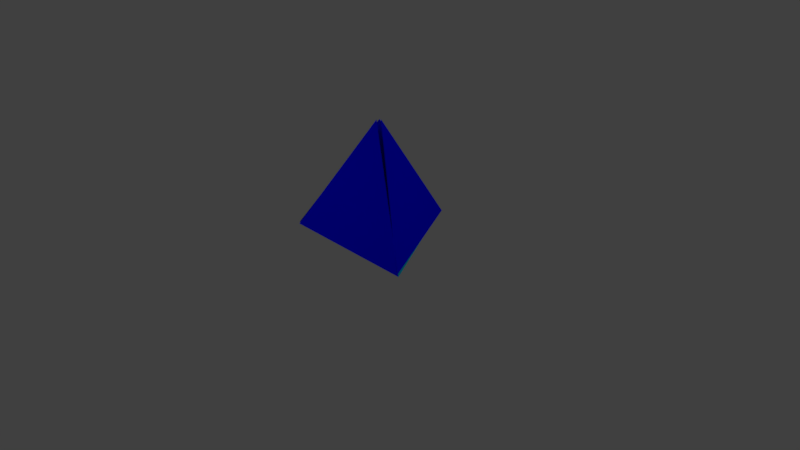 # Source: Terraedro_articulado_SEM_bones.blend  (saved by Blender 2.78.0; exported with 4.5.12 LTS)
import bpy
from mathutils import Matrix  # noqa: F401  (used for matrix-valued properties, if any)

bpy.ops.wm.read_factory_settings(use_empty=True)
scene = bpy.context.scene
scene.name = 'Scene'

# ---- collections
col_collection_1 = bpy.data.collections.new('Collection 1'); scene.collection.children.link(col_collection_1)

# ---- materials (node trees are filled in below, after node groups)
mat_faceanterior = bpy.data.materials.new('FaceAnterior')
mat_faceanterior.alpha_threshold = 0.0
mat_faceanterior.use_transparent_shadow = False
mat_faceanterior.diffuse_color = (0.0, 0.0, 1.0, 1.0)
mat_faceanterior.roughness = 0.5
mat_cor_de_dentro = bpy.data.materials.new('Cor de Dentro')
mat_cor_de_dentro.alpha_threshold = 0.0
mat_cor_de_dentro.use_transparent_shadow = False
mat_cor_de_dentro.diffuse_color = (0.003736, 0.0, 1.0, 1.0)
mat_cor_de_dentro.specular_color = (1.0, 0.9069, 0.8795)
mat_cor_de_dentro.roughness = 0.5
mat_cor_de_dentro.specular_intensity = 0.9637
mat_material = bpy.data.materials.new('Material')
mat_material.alpha_threshold = 0.0
mat_material.use_transparent_shadow = False
mat_material.diffuse_color = (0.0, 0.711, 0.8, 1.0)
mat_material.roughness = 0.5

# ---- material node trees

# ---- world
world_world = bpy.data.worlds.new('World'); scene.world = world_world
world_world.color = (0.05088, 0.05088, 0.05088)
world_world.use_sun_shadow = False
world_world.sun_shadow_jitter_overblur = 0.0
world_world.cycles.sampling_method = 'MANUAL'

# ---- cameras
cam_camera = bpy.data.cameras.new('Camera')
cam_camera.clip_end = 100.0
cam_camera.lens = 35.0
cam_camera.sensor_width = 32.0
cam_camera.sensor_height = 18.0
cam_camera.ortho_scale = 7.314
cam_camera.dof.focus_distance = 0.0
cam_camera.dof.aperture_fstop = 128.0

# ---- lights
light_point_001 = bpy.data.lights.new('Point.001', 'POINT')
light_point_001.transmission_factor = 0.0
light_point_001.energy = 100.0
light_point_001.shadow_buffer_clip_start = 0.5
light_point_001.shadow_soft_size = 0.1
light_point_001.shadow_maximum_resolution = 0.006
light_point_001.use_absolute_resolution = True
light_point = bpy.data.lights.new('Point', 'POINT')
light_point.transmission_factor = 0.0
light_point.energy = 100.0
light_point.shadow_buffer_clip_start = 0.5
light_point.shadow_soft_size = 0.1
light_point.shadow_maximum_resolution = 0.006
light_point.use_absolute_resolution = True
light_lamp = bpy.data.lights.new('Lamp', 'POINT')
light_lamp.transmission_factor = 0.0
light_lamp.cutoff_distance = 30.0
light_lamp.energy = 100.0
light_lamp.shadow_buffer_clip_start = 1.001
light_lamp.shadow_soft_size = 0.1
light_lamp.shadow_maximum_resolution = 0.006
light_lamp.use_absolute_resolution = True

# ---- meshes
me_plane_002 = bpy.data.meshes.new('Plane.002')
me_plane_002.from_pydata([(0.4775, 0.3406, 1.665), (0.4876, -1.002, -0.008155), (-0.537, 1.047, 0.01193)], [], [(0, 1, 2)])
me_plane_002.materials.append(mat_faceanterior)
me_plane_002.use_remesh_preserve_volume = False
me_plane_002.use_remesh_preserve_attributes = False
me_plane_002.use_mirror_vertex_groups = False
me_plane_002.update()
me_plane_007 = bpy.data.meshes.new('Plane.007')
me_plane_007.from_pydata([(-0.4994, -1.002, -0.008629), (1.485, -1.01, -0.0009575), (0.5033, 0.9953, 0.00407)], [], [(0, 1, 2)])
me_plane_007.materials.append(mat_faceanterior)
me_plane_007.use_remesh_preserve_volume = False
me_plane_007.use_remesh_preserve_attributes = False
me_plane_007.use_mirror_vertex_groups = False
me_plane_007.update()
me_plane_008 = bpy.data.meshes.new('Plane.008')
me_plane_008.from_pydata([(-1.044, 0.0008188, -0.001425), (0.9836, -0.003256, 0.002646), (-0.01988, 2.012, -0.01621)], [], [(0, 1, 2)])
me_plane_008.materials.append(mat_faceanterior)
me_plane_008.use_remesh_preserve_volume = False
me_plane_008.use_remesh_preserve_attributes = False
me_plane_008.use_mirror_vertex_groups = False
me_plane_008.update()
me_plane_004 = bpy.data.meshes.new('Plane.004')
me_plane_004.from_pydata([(-1.0, -1.0, 0.0), (1.005, -1.0, 0.0007385), (-6.812e-06, 1.0, 0.0), (6.812e-06, 1.0, 0.0)], [], [(0, 1, 3, 2)])
me_plane_004.polygons.foreach_set('material_index', [1])
me_plane_004.materials.append(mat_cor_de_dentro)
me_plane_004.materials.append(mat_material)
me_plane_004.use_remesh_preserve_volume = False
me_plane_004.use_remesh_preserve_attributes = False
me_plane_004.use_mirror_vertex_groups = False
me_plane_004.update()
arm_armature_008 = bpy.data.armatures.new('Armature.008')  # bones are not reproduced
arm_armature_007 = bpy.data.armatures.new('Armature.007')  # bones are not reproduced
arm_armature_006 = bpy.data.armatures.new('Armature.006')  # bones are not reproduced
arm_armature_004 = bpy.data.armatures.new('Armature.004')  # bones are not reproduced

# ---- objects
ob_point_001 = bpy.data.objects.new('Point.001', light_point_001)
ob_point = bpy.data.objects.new('Point', light_point)
ob_armature_003 = bpy.data.objects.new('Armature.003', arm_armature_008)
ob_plane_000 = bpy.data.objects.new('Plane.000', me_plane_002)
ob_armature_001 = bpy.data.objects.new('Armature.001', arm_armature_007)
ob_armature_002 = bpy.data.objects.new('Armature.002', arm_armature_006)
ob_plane_001 = bpy.data.objects.new('Plane.001', me_plane_007)
ob_armature = bpy.data.objects.new('Armature', arm_armature_004)
ob_plane_002 = bpy.data.objects.new('Plane.002', me_plane_008)
ob_plane_003 = bpy.data.objects.new('Plane.003', me_plane_004)
ob_lamp = bpy.data.objects.new('Lamp', light_lamp)
ob_camera = bpy.data.objects.new('Camera', cam_camera)

# ---- transforms, parenting, visibility, modifiers, constraints
ob_point_001.location = (-1.222, -4.351, 2.874)
ob_point_001.lineart.crease_threshold = 0.0
ob_point.location = (-3.852, 3.982, 3.279)
ob_point.lineart.crease_threshold = 0.0
ob_armature_003.location = (0.2602, 1.076, 0.03358)
ob_armature_003.rotation_euler = (4.766, 2.387, -1.058)
ob_armature_003.hide_viewport = True
ob_armature_003.lineart.crease_threshold = 0.0
ob_plane_000.parent = ob_armature_003
ob_plane_000.matrix_parent_inverse = Matrix(((0.202, 0.9505, 0.2361, -1.052), (-0.953, 0.2463, -0.1764, -0.0566), (-0.2258, -0.1894, 0.9556, 0.2469), (0.0, 0.0, 0.0, 1.0)))
ob_plane_000.location = (0.2265, 1.096, -0.01045)
ob_plane_000.rotation_euler = (-2.147, 0.9376, 1.602)
ob_plane_000.scale = (0.9771, 0.9771, 0.9771)
ob_plane_000.delta_location = (0.01, 0.0, 0.0)
ob_plane_000.delta_scale = (1.0, 0.866, 1.0)
ob_plane_000.lineart.crease_threshold = 0.0
_vg = ob_plane_000.vertex_groups.new(name='Bone')
for _i, _w in zip([0, 1], [0.4059, 0.2282]): _vg.add([_i], _w, 'REPLACE')
_m = ob_plane_000.modifiers.new('Armature', 'ARMATURE')
_m = ob_plane_000.modifiers.new('Armature.001', 'ARMATURE')
_m = ob_plane_000.modifiers.new('Armature.002', 'ARMATURE')
_m.object = ob_armature_003
ob_armature_001.location = (-0.04042, 1.065, 0.4977)
ob_armature_001.hide_viewport = True
ob_armature_001.lineart.crease_threshold = 0.0
ob_armature_002.location = (-0.7601, 1.127, -0.02363)
ob_armature_002.rotation_euler = (2.253, -1.692, -2.785)
ob_armature_002.scale = (0.3696, 0.3696, 0.3696)
ob_armature_002.hide_viewport = True
ob_armature_002.lineart.crease_threshold = 0.0
ob_plane_001.parent = ob_armature_002
ob_plane_001.matrix_parent_inverse = Matrix(((0.3062, 0.1142, 2.686, 0.1675), (1.357, 2.327, -0.2536, -1.597), (-2.321, 1.376, 0.206, -3.31), (0.0, 0.0, 0.0, 1.0)))
ob_plane_001.location = (-0.7542, 1.06, -4.413e-05)
ob_plane_001.rotation_mode = 'ZYX'
ob_plane_001.rotation_euler = (2.14, 0.9288, 1.606)
ob_plane_001.delta_location = (0.01, 0.0, 0.0)
ob_plane_001.delta_scale = (1.0, 0.866, 1.0)
ob_plane_001.lineart.crease_threshold = 0.0
_vg = ob_plane_001.vertex_groups.new(name='Bone')
for _i, _w in zip([0, 1], [0.1516, 0.223]): _vg.add([_i], _w, 'REPLACE')
_vg = ob_plane_001.vertex_groups.new(name='Bone.001')
for _i, _w in zip([1], [0.02496]): _vg.add([_i], _w, 'REPLACE')
_m = ob_plane_001.modifiers.new('Armature', 'ARMATURE')
_m = ob_plane_001.modifiers.new('Armature.001', 'ARMATURE')
_m.object = ob_armature_002
ob_armature.location = (-0.2349, 0.1513, -0.001244)
ob_armature.rotation_euler = (1.594, -0.0334, 0.008978)
ob_armature.scale = (0.2954, 0.2954, 0.2954)
ob_armature.hide_viewport = True
ob_armature.lineart.crease_threshold = 0.0
ob_plane_002.parent = ob_armature
ob_plane_002.matrix_parent_inverse = Matrix(((3.383, 0.03325, 0.1111, 0.7896), (-0.1104, -0.0732, 3.382, -0.01064), (0.03563, -3.384, -0.07207, 0.5204), (0.0, 0.0, 0.0, 1.0)))
ob_plane_002.location = (-0.2263, 0.1908, 0.004048)
ob_plane_002.rotation_euler = (1.257, -4.682e-05, 0.00154)
ob_plane_002.scale = (0.9914, 0.9914, 0.9914)
ob_plane_002.delta_location = (0.01, 0.0, 0.0)
ob_plane_002.delta_scale = (1.0, 0.866, 1.0)
ob_plane_002.lineart.crease_threshold = 0.0
_vg = ob_plane_002.vertex_groups.new(name='Bone')
_vg = ob_plane_002.vertex_groups.new(name='Bone.001')
ob_plane_003.location = (-0.2564, 1.058, 0.003415)
ob_plane_003.delta_location = (0.01, 0.0, 0.0)
ob_plane_003.delta_scale = (1.0, 0.866, 1.0)
ob_plane_003.lineart.crease_threshold = 0.0
_vg = ob_plane_003.vertex_groups.new(name='Bone')
for _i, _w in zip([0], [0.1381]): _vg.add([_i], _w, 'REPLACE')
_vg = ob_plane_003.vertex_groups.new(name='Bone.001')
for _i, _w in zip([1], [0.1534]): _vg.add([_i], _w, 'REPLACE')
_m = ob_plane_003.modifiers.new('Armature', 'ARMATURE')
ob_lamp.location = (4.076, 3.321, 3.204)
ob_lamp.rotation_euler = (0.6503, 0.05522, 1.866)
ob_lamp.lock_rotations_4d = False
ob_lamp.empty_display_type = 'ARROWS'
ob_lamp.color = (0.0, 0.0, 0.0, 0.0)
ob_lamp.lineart.crease_threshold = 0.0
ob_camera.location = (7.593, -6.123, 5.344)
ob_camera.rotation_euler = (1.109, 0.0, 0.8231)
ob_camera.lock_rotations_4d = False
ob_camera.empty_display_type = 'ARROWS'
ob_camera.color = (0.0, 0.0, 0.0, 0.0)
ob_camera.display_type = 'WIRE'
ob_camera.lineart.crease_threshold = 0.0

# ---- collection membership
col_collection_1.objects.link(ob_point_001)
col_collection_1.objects.link(ob_point)
col_collection_1.objects.link(ob_armature_003)
col_collection_1.objects.link(ob_plane_000)
col_collection_1.objects.link(ob_armature_001)
col_collection_1.objects.link(ob_armature_002)
col_collection_1.objects.link(ob_plane_001)
col_collection_1.objects.link(ob_armature)
col_collection_1.objects.link(ob_plane_002)
col_collection_1.objects.link(ob_plane_003)
col_collection_1.objects.link(ob_lamp)
col_collection_1.objects.link(ob_camera)

# ---- scene / render settings (as saved in the file)
scene.camera = ob_camera
scene.frame_start = 1; scene.frame_end = 100; scene.frame_set(5)
scene.render.engine = 'BLENDER_EEVEE_NEXT'
scene.render.resolution_percentage = 50
scene.render.dither_intensity = 0.0
scene.cycles.use_denoising = False
scene.cycles.samples = 128
scene.cycles.sampling_pattern = 'TABULATED_SOBOL'
scene.cycles.light_sampling_threshold = 0.0
scene.cycles.use_adaptive_sampling = False
scene.cycles.use_light_tree = False
scene.cycles.blur_glossy = 0.0
scene.cycles.sample_clamp_indirect = 0.0
scene.view_settings.view_transform = 'Standard'
bpy.context.view_layer.update()
